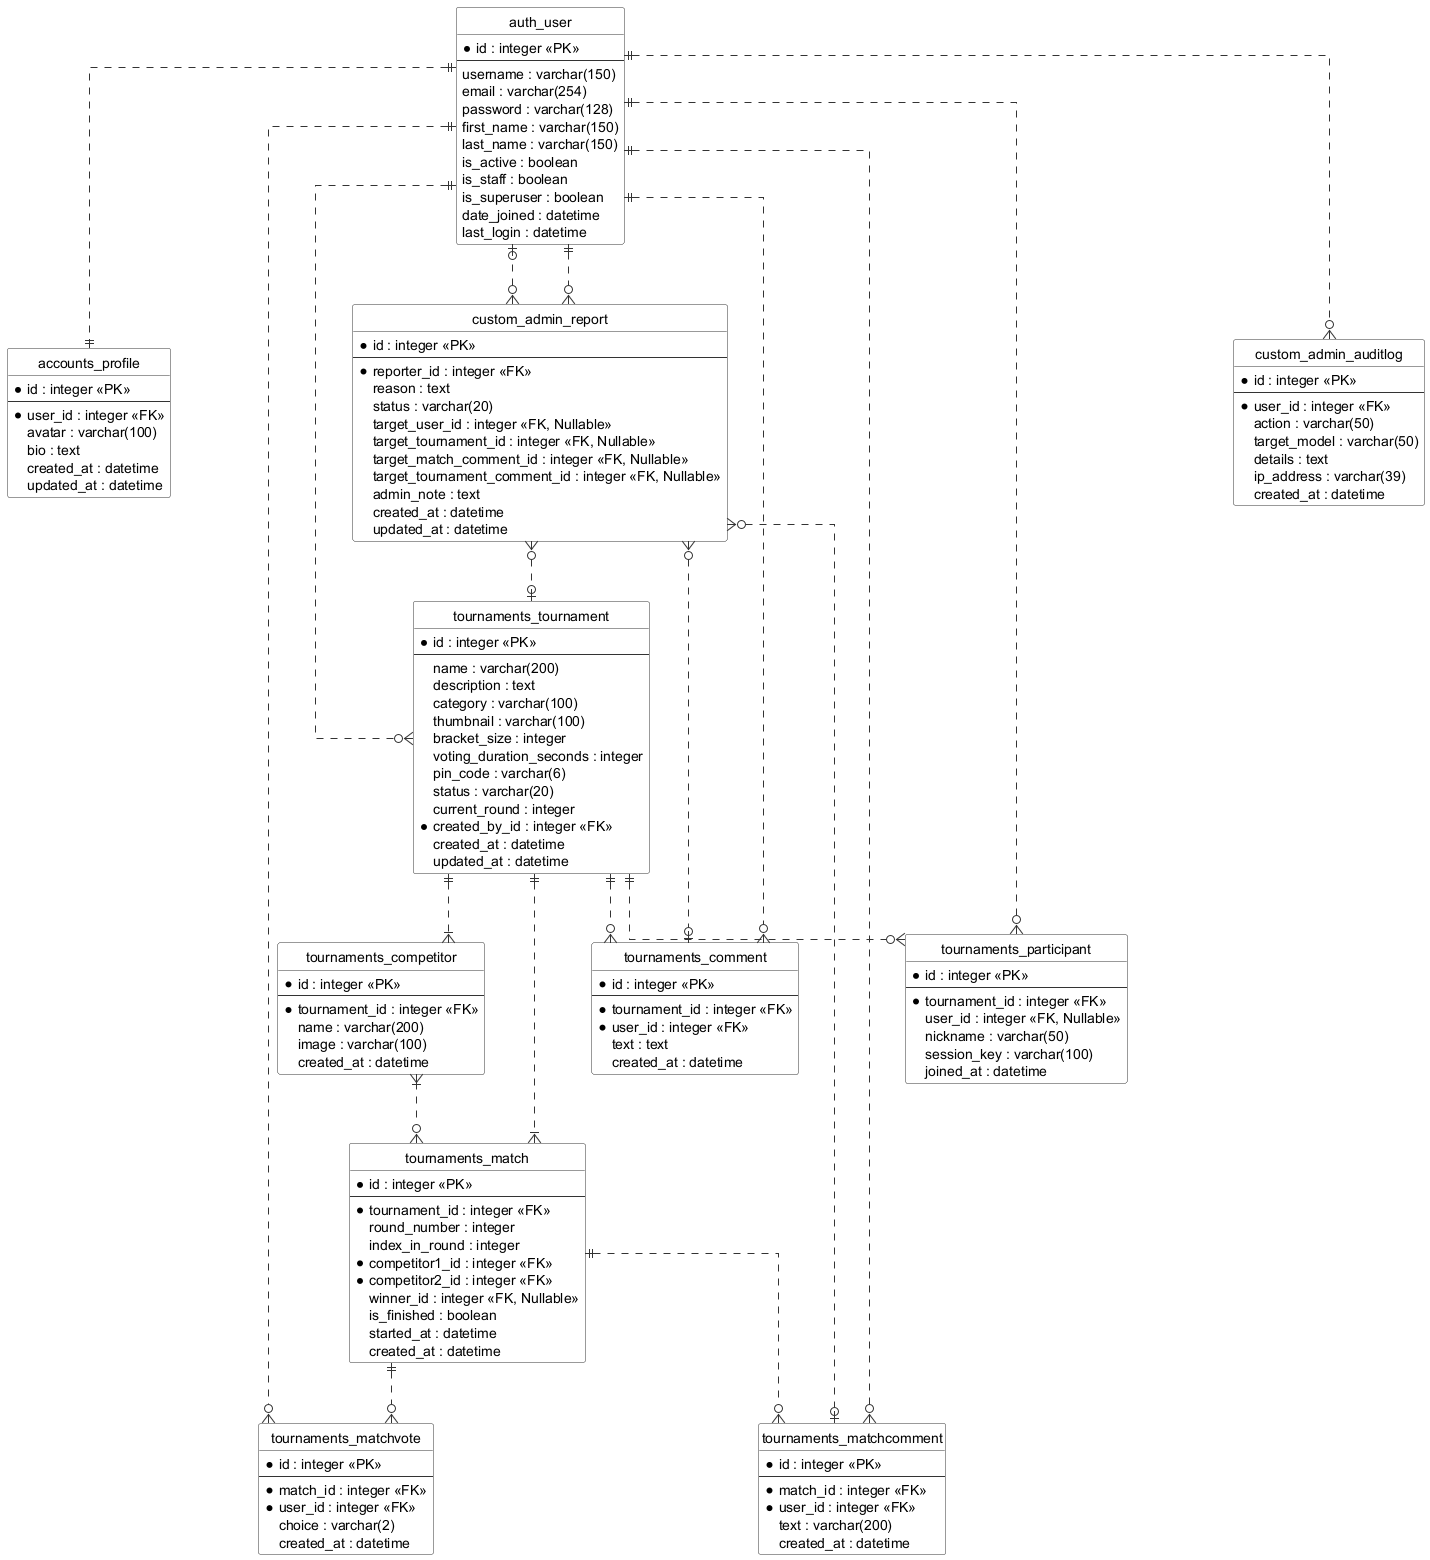

The diagram above was rendered by PlantUML. Its source (embedded in the PNG):
@startuml ER_Diagram

' Hide the spot
hide circle

' Avoid problems with angled crows feet
skinparam linetype ortho

skinparam class {
    BackgroundColor White
    BorderColor #333333
    ArrowColor #333333
}

' ============================================================
'  Auth & Accounts
' ============================================================

entity "auth_user" as User {
    *id : integer <<PK>>
    --
    username : varchar(150)
    email : varchar(254)
    password : varchar(128)
    first_name : varchar(150)
    last_name : varchar(150)
    is_active : boolean
    is_staff : boolean
    is_superuser : boolean
    date_joined : datetime
    last_login : datetime
}

entity "accounts_profile" as Profile {
    *id : integer <<PK>>
    --
    *user_id : integer <<FK>>
    avatar : varchar(100)
    bio : text
    created_at : datetime
    updated_at : datetime
}

' ============================================================
'  Tournaments App
' ============================================================

entity "tournaments_tournament" as Tournament {
    *id : integer <<PK>>
    --
    name : varchar(200)
    description : text
    category : varchar(100)
    thumbnail : varchar(100)
    bracket_size : integer
    voting_duration_seconds : integer
    pin_code : varchar(6)
    status : varchar(20)
    current_round : integer
    *created_by_id : integer <<FK>>
    created_at : datetime
    updated_at : datetime
}

entity "tournaments_competitor" as Competitor {
    *id : integer <<PK>>
    --
    *tournament_id : integer <<FK>>
    name : varchar(200)
    image : varchar(100)
    created_at : datetime
}

entity "tournaments_match" as Match {
    *id : integer <<PK>>
    --
    *tournament_id : integer <<FK>>
    round_number : integer
    index_in_round : integer
    *competitor1_id : integer <<FK>>
    *competitor2_id : integer <<FK>>
    winner_id : integer <<FK, Nullable>>
    is_finished : boolean
    started_at : datetime
    created_at : datetime
}

entity "tournaments_matchvote" as MatchVote {
    *id : integer <<PK>>
    --
    *match_id : integer <<FK>>
    *user_id : integer <<FK>>
    choice : varchar(2)
    created_at : datetime
}

entity "tournaments_comment" as Comment {
    *id : integer <<PK>>
    --
    *tournament_id : integer <<FK>>
    *user_id : integer <<FK>>
    text : text
    created_at : datetime
}

entity "tournaments_matchcomment" as MatchComment {
    *id : integer <<PK>>
    --
    *match_id : integer <<FK>>
    *user_id : integer <<FK>>
    text : varchar(200)
    created_at : datetime
}

entity "tournaments_participant" as Participant {
    *id : integer <<PK>>
    --
    *tournament_id : integer <<FK>>
    user_id : integer <<FK, Nullable>>
    nickname : varchar(50)
    session_key : varchar(100)
    joined_at : datetime
}

' ============================================================
'  Custom Admin App
' ============================================================

entity "custom_admin_report" as Report {
    *id : integer <<PK>>
    --
    *reporter_id : integer <<FK>>
    reason : text
    status : varchar(20)
    target_user_id : integer <<FK, Nullable>>
    target_tournament_id : integer <<FK, Nullable>>
    target_match_comment_id : integer <<FK, Nullable>>
    target_tournament_comment_id : integer <<FK, Nullable>>
    admin_note : text
    created_at : datetime
    updated_at : datetime
}

entity "custom_admin_auditlog" as AuditLog {
    *id : integer <<PK>>
    --
    *user_id : integer <<FK>>
    action : varchar(50)
    target_model : varchar(50)
    details : text
    ip_address : varchar(39)
    created_at : datetime
}

' ============================================================
'  Relationships (Crow's Foot Notation)
' ============================================================

' User 1 -- 1 Profile
User ||..|| Profile

' User 1 -- N Many
User ||..o{ Tournament
User ||..o{ MatchVote
User ||..o{ Comment
User ||..o{ MatchComment
User ||..o{ Participant
User ||..o{ Report
User ||..o{ AuditLog

' Tournament 1 -- N Many
Tournament ||..|{ Competitor
Tournament ||..|{ Match
Tournament ||..o{ Comment
Tournament ||..o{ Participant

' Match 1 -- N Many
Match ||..o{ MatchVote
Match ||..o{ MatchComment

' Competitor 1 -- N Match (Competing)
Competitor }|..o{ Match

' Report N -- 1 Target (Zero or One)
Report }o..o| User
Report }o..o| Tournament
Report }o..o| Comment
Report }o..o| MatchComment

@enduml